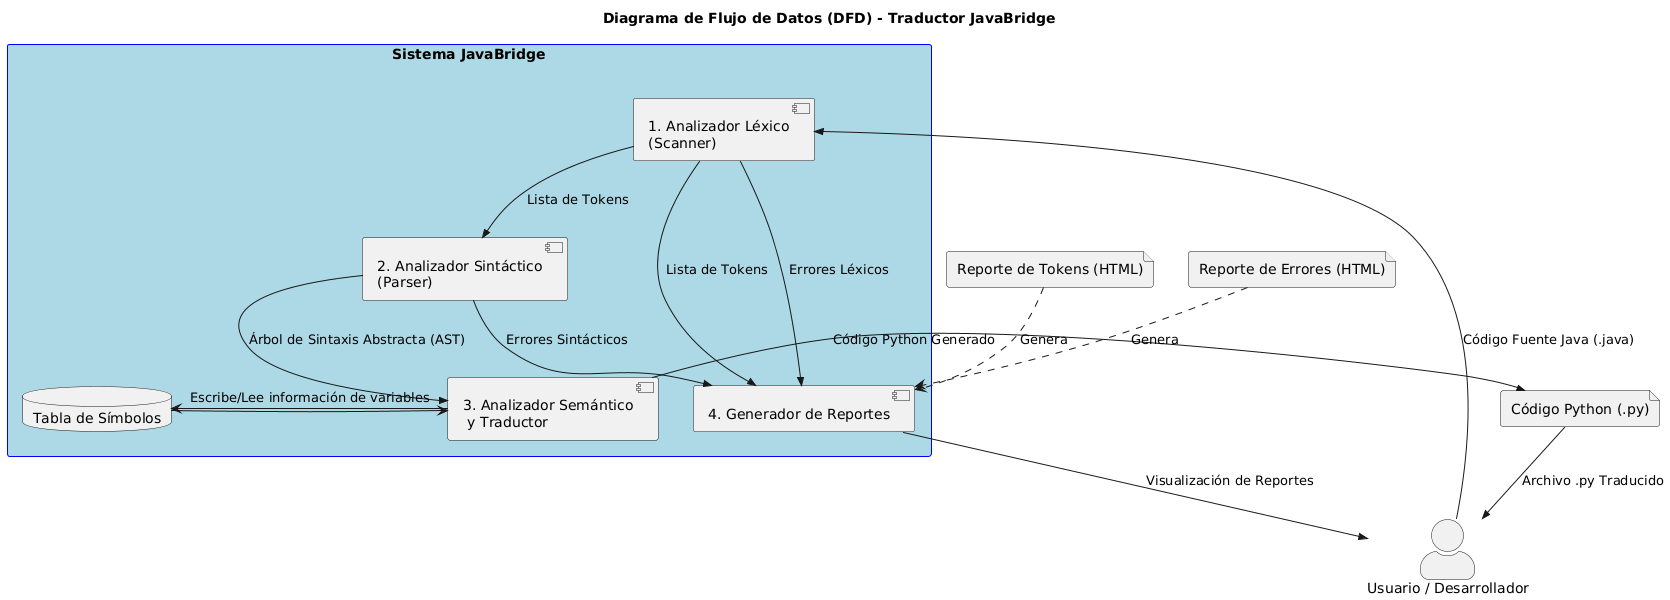

The diagram above was rendered by PlantUML. Its source (embedded in the PNG):
@startuml
' Título del Diagrama
title Diagrama de Flujo de Datos (DFD) - Traductor JavaBridge

' --- Estilos para mejorar la legibilidad ---
skinparam componentStyle uml2
skinparam actorStyle awesome
skinparam fileStyle uml2
skinparam databaseStyle uml2
skinparam rectangle {
    BackgroundColor LightBlue
    BorderColor Blue
}

' --- Definición de Actores y Componentes ---

' Actor principal que inicia el proceso
actor "Usuario / Desarrollador" as Usuario

' Contenedor para los procesos internos del sistema
rectangle "Sistema JavaBridge" as Sistema {
    ' 1. Proceso de Análisis Léxico
    component "1. Analizador Léxico\n(Scanner)" as Lexer

    ' 2. Proceso de Análisis Sintáctico
    component "2. Analizador Sintáctico\n(Parser)" as Parser

    ' 3. Proceso de Análisis Semántico y Traducción
    component "3. Analizador Semántico\n y Traductor" as Translator
    
    ' 4. Proceso de generación de informes
    component "4. Generador de Reportes" as Reporter

    ' Almacén de datos interno para el manejo de variables
    database "Tabla de Símbolos" as SymbolTable
}

' --- Definición de Almacenes de Datos / Archivos de Salida ---
file "Código Python (.py)" as PythonOutput
file "Reporte de Tokens (HTML)" as TokenReport
file "Reporte de Errores (HTML)" as ErrorReport


' --- Definición de los Flujos de Datos ---

' Flujos de entrada desde el Usuario
Usuario -->> Lexer : "Código Fuente Java (.java)"

' Flujos internos entre procesos
Lexer -->> Parser : "Lista de Tokens"
Lexer -->> Reporter : "Lista de Tokens"
Lexer -->> Reporter : "Errores Léxicos"

Parser -->> Translator : "Árbol de Sintaxis Abstracta (AST)"
Parser -->> Reporter : "Errores Sintácticos"

Translator -> SymbolTable : "Escribe/Lee información de variables"
SymbolTable -> Translator
Translator -->> PythonOutput : "Código Python Generado"
' En un sistema más complejo, el traductor también podría generar errores semánticos.
' Translator -->> Reporter : "Errores Semánticos"

' Flujos de salida hacia el Usuario
Reporter -->> Usuario : "Visualización de Reportes"
PythonOutput -->> Usuario : "Archivo .py Traducido"
TokenReport ..> Reporter : "Genera"
ErrorReport ..> Reporter : "Genera"
@enduml